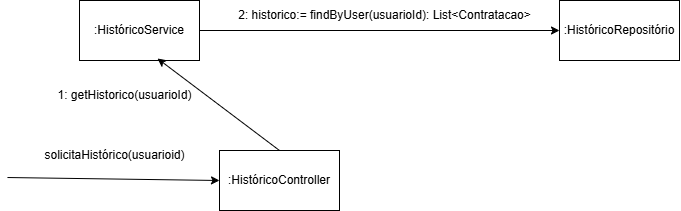

The diagram above was exported from draw.io. Its source (the exported page's mxGraphModel, read from the mxfile embedded in the PNG):
<mxGraphModel dx="1034" dy="621" grid="1" gridSize="10" guides="1" tooltips="1" connect="1" arrows="1" fold="1" page="1" pageScale="1" pageWidth="827" pageHeight="1169" math="0" shadow="0">
  <root>
    <mxCell id="0" />
    <mxCell id="1" parent="0" />
    <mxCell id="O5iaEqd--Ue68FNI4lld-2" value=":HistóricoController" style="rounded=0;whiteSpace=wrap;html=1;" parent="1" vertex="1">
      <mxGeometry x="340" y="170" width="120" height="60" as="geometry" />
    </mxCell>
    <mxCell id="O5iaEqd--Ue68FNI4lld-3" value=":HistóricoService" style="rounded=0;whiteSpace=wrap;html=1;" parent="1" vertex="1">
      <mxGeometry x="200" y="20" width="120" height="60" as="geometry" />
    </mxCell>
    <mxCell id="O5iaEqd--Ue68FNI4lld-4" value="" style="endArrow=classic;html=1;rounded=0;exitX=0.983;exitY=0.617;exitDx=0;exitDy=0;exitPerimeter=0;entryX=0;entryY=0.5;entryDx=0;entryDy=0;" parent="1" target="O5iaEqd--Ue68FNI4lld-2" edge="1">
      <mxGeometry width="50" height="50" relative="1" as="geometry">
        <mxPoint x="127.96000000000004" y="197.01999999999998" as="sourcePoint" />
        <mxPoint x="440" y="390" as="targetPoint" />
      </mxGeometry>
    </mxCell>
    <mxCell id="O5iaEqd--Ue68FNI4lld-5" value=":HistóricoRepositório" style="rounded=0;whiteSpace=wrap;html=1;" parent="1" vertex="1">
      <mxGeometry x="680" y="20" width="120" height="60" as="geometry" />
    </mxCell>
    <mxCell id="O5iaEqd--Ue68FNI4lld-6" value="" style="endArrow=classic;html=1;rounded=0;exitX=0.5;exitY=0;exitDx=0;exitDy=0;entryX=0.65;entryY=0.967;entryDx=0;entryDy=0;entryPerimeter=0;" parent="1" source="O5iaEqd--Ue68FNI4lld-2" target="O5iaEqd--Ue68FNI4lld-3" edge="1">
      <mxGeometry width="50" height="50" relative="1" as="geometry">
        <mxPoint x="390" y="440" as="sourcePoint" />
        <mxPoint x="440" y="390" as="targetPoint" />
      </mxGeometry>
    </mxCell>
    <mxCell id="O5iaEqd--Ue68FNI4lld-7" value="" style="endArrow=classic;html=1;rounded=0;exitX=1;exitY=0.5;exitDx=0;exitDy=0;entryX=0;entryY=0.5;entryDx=0;entryDy=0;" parent="1" source="O5iaEqd--Ue68FNI4lld-3" target="O5iaEqd--Ue68FNI4lld-5" edge="1">
      <mxGeometry width="50" height="50" relative="1" as="geometry">
        <mxPoint x="390" y="440" as="sourcePoint" />
        <mxPoint x="440" y="390" as="targetPoint" />
      </mxGeometry>
    </mxCell>
    <mxCell id="O5iaEqd--Ue68FNI4lld-9" value="solicitaHistórico(usuarioid)" style="text;html=1;align=center;verticalAlign=middle;resizable=0;points=[];autosize=1;strokeColor=none;fillColor=none;" parent="1" vertex="1">
      <mxGeometry x="155" y="160" width="160" height="30" as="geometry" />
    </mxCell>
    <mxCell id="O5iaEqd--Ue68FNI4lld-10" value="1: getHistorico(usuarioId)" style="text;html=1;align=center;verticalAlign=middle;resizable=0;points=[];autosize=1;strokeColor=none;fillColor=none;" parent="1" vertex="1">
      <mxGeometry x="165" y="100" width="160" height="30" as="geometry" />
    </mxCell>
    <mxCell id="O5iaEqd--Ue68FNI4lld-11" value="2: historico:= findByUser(usuarioId): List&amp;lt;Contratacao&amp;gt;" style="text;html=1;align=center;verticalAlign=middle;resizable=0;points=[];autosize=1;strokeColor=none;fillColor=none;" parent="1" vertex="1">
      <mxGeometry x="345" y="20" width="320" height="30" as="geometry" />
    </mxCell>
  </root>
</mxGraphModel>